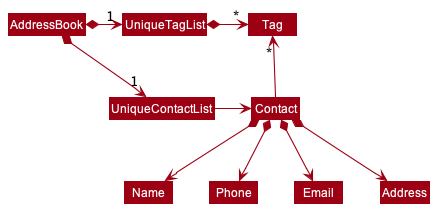

The diagram above was rendered by PlantUML. Its source (embedded in the PNG):
@startuml
!include style.puml
skinparam arrowThickness 1.1
skinparam arrowColor MODEL_COLOR
skinparam classBackgroundColor MODEL_COLOR

AddressBook *-right-> "1" UniqueContactList
AddressBook *-right-> "1" UniqueTagList
UniqueTagList -[hidden]down- UniqueContactList
UniqueTagList -[hidden]down- UniqueContactList

UniqueTagList *-right-> "*" Tag
UniqueContactList -right-> Contact

Contact -up-> "*" Tag

Contact *--> Name
Contact *--> Phone
Contact *--> Email
Contact *--> Address
@enduml